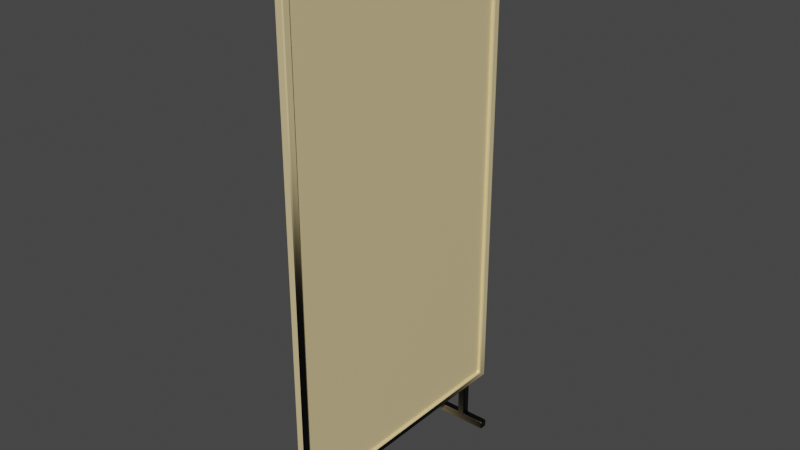 # Source: OfficeDivider.blend  (saved by Blender 2.80.75; exported with 4.5.12 LTS)
import bpy
from mathutils import Matrix  # noqa: F401  (used for matrix-valued properties, if any)

bpy.ops.wm.read_factory_settings(use_empty=True)
scene = bpy.context.scene
scene.name = 'Scene'

# ---- collections
col_collection = bpy.data.collections.new('Collection'); scene.collection.children.link(col_collection)

# ---- images (referenced by path relative to the original .blend; pixels are not part of the script)
import os
ASSET_DIR = os.environ.get("B2B_ASSET_DIR", "")  # directory of the original .blend (textures are referenced by path, not embedded)
HERE = os.path.dirname(os.path.abspath(__file__))  # packed textures are extracted next to this script under _unpacked/

def load_image(name, relpath, width, height, colorspace="sRGB"):
    """Load a texture the original file referenced (path relative to the .blend, or extracted next to this script)."""
    p = next((c for c in (os.path.join(HERE, relpath), os.path.join(ASSET_DIR, relpath)) if relpath and os.path.exists(c)), "")
    if p:
        img = bpy.data.images.load(p, check_existing=True)
        img.name = name
    else:  # same state as the original file: an image datablock whose file is absent (Cycles renders it pink)
        img = bpy.data.images.new(name, width, height)
        img.source = "FILE"
        img.filepath = "//" + (relpath or name)
    img.colorspace_settings.name = colorspace
    return img
img_material_001_base_color = load_image('Material.001 Base Color', '_unpacked/Material.5fbd04c4.png', 1024, 1024, 'sRGB')
img_material_001_base_color_001 = load_image('Material.001 Base Color.001', 'Divider_Albedo.png', 1024, 1024, 'sRGB')
img_material_001_roughness = load_image('Material.001 Roughness', 'Divider_Roughness.png', 1024, 1024, 'Non-Color')
img_material_001_metallic = load_image('Material.001 Metallic', 'Divider_Metallic.png', 1024, 1024, 'Non-Color')

# ---- materials (node trees are filled in below, after node groups)
mat_material_001 = bpy.data.materials.new('Material.001')
mat_material_001.use_transparent_shadow = False

# ---- material node trees
mat_material_001.use_nodes = True; mat_material_001.node_tree.nodes.clear()
_N = mat_material_001.node_tree.nodes; _L = mat_material_001.node_tree.links
n0 = _N.new('ShaderNodeOutputMaterial'); n0.name = 'Material Output'; n0.location = (300, 300)
n1 = _N.new('ShaderNodeBsdfPrincipled'); n1.name = 'Principled BSDF'; n1.location = (10, 300)
n1.distribution = 'GGX'
n1.subsurface_method = 'BURLEY'
n1.inputs[3].default_value = 1.45
n1.inputs[27].default_value = (0.0, 0.0, 0.0, 1.0)
n1.inputs[28].default_value = 1.0
n2 = _N.new('ShaderNodeTexImage'); n2.name = 'Image Texture'; n2.location = (-280, 280)
n2.image = img_material_001_base_color
n3 = _N.new('ShaderNodeTexImage'); n3.name = 'Image Texture.001'; n3.location = (0, 0)
n3.image = img_material_001_base_color_001
n4 = _N.new('ShaderNodeTexImage'); n4.name = 'Image Texture.002'; n4.location = (-280, 140)
n4.image = img_material_001_roughness
n5 = _N.new('ShaderNodeTexImage'); n5.name = 'Image Texture.003'; n5.location = (-280, 200)
n5.image = img_material_001_metallic
_L.new(n1.outputs[0], n0.inputs[0])
_L.new(n2.outputs[0], n1.inputs[0])
_L.new(n4.outputs[0], n1.inputs[2])
_L.new(n5.outputs[0], n1.inputs[1])
n0.is_active_output = True

# ---- world
world_world = bpy.data.worlds.new('World'); scene.world = world_world
world_world.use_nodes = True; world_world.node_tree.nodes.clear()
_N = world_world.node_tree.nodes; _L = world_world.node_tree.links
n0 = _N.new('ShaderNodeOutputWorld'); n0.name = 'World Output'; n0.location = (300, 300)
n1 = _N.new('ShaderNodeBackground'); n1.name = 'Background'; n1.location = (10, 300)
n1.inputs[0].default_value = (0.05088, 0.05088, 0.05088, 1.0)
_L.new(n1.outputs[0], n0.inputs[0])
n0.is_active_output = True
world_world.color = (0.05088, 0.05088, 0.05088)
world_world.use_sun_shadow = False
world_world.sun_shadow_jitter_overblur = 0.0

# ---- meshes
me_cube = bpy.data.meshes.new('Cube')
me_cube.from_pydata([(-0.4867, 47.09, 17.47), (-0.4867, -47.09, 17.47), (-0.4867, -47.09, 197.5), (-0.4867, 47.09, 197.5), (0.4867, 47.09, 197.5), (0.4867, 47.09, 17.47), (0.4867, -47.09, 17.47), (0.4867, -47.09, 197.5), (-1.177, -49.68, 15.0), (-1.177, -50.0, 15.32), (-1.495, -49.65, 15.29), (-1.177, -50.0, 199.7), (-1.177, -49.68, 200.0), (-1.495, -49.65, 199.7), (-1.495, 49.65, 15.29), (-1.177, 50.0, 15.32), (-1.177, 49.68, 15.0), (-1.177, 49.68, 200.0), (-1.177, 50.0, 199.7), (-1.495, 49.65, 199.7), (1.495, -49.65, 15.29), (1.177, -50.0, 15.32), (1.177, -49.68, 15.0), (1.177, -49.68, 200.0), (1.177, -50.0, 199.7), (1.495, -49.65, 199.7), (1.177, 49.68, 15.0), (1.177, 50.0, 15.32), (1.495, 49.65, 15.29), (1.177, 49.68, 200.0), (1.495, 49.65, 199.7), (1.177, 50.0, 199.7), (-1.137, 47.09, 17.47), (-1.465, 47.44, 17.17), (-1.465, -47.44, 17.17), (-1.137, -47.09, 17.47), (-1.465, -47.44, 197.8), (-1.137, -47.09, 197.5), (-1.465, 47.44, 197.8), (-1.137, 47.09, 197.5), (1.465, 47.44, 197.8), (1.137, 47.09, 197.5), (1.137, 47.09, 17.47), (1.465, 47.44, 17.17), (1.137, -47.09, 17.47), (1.465, -47.44, 17.17), (1.465, -47.44, 197.8), (1.137, -47.09, 197.5), (-1.5, 37.0, 0.3229), (-1.5, 37.32, 0.0), (-1.5, 37.32, 15.0), (-1.177, 37.0, 15.0), (-1.5, 39.68, 0.0), (-1.5, 40.0, 0.3229), (-1.177, 40.0, 15.0), (-1.5, 39.68, 15.0), (1.5, 37.32, 0.0), (1.5, 37.0, 0.3229), (1.177, 37.0, 15.0), (1.5, 37.32, 15.0), (1.5, 40.0, 0.3229), (1.5, 39.68, 0.0), (1.5, 39.68, 15.0), (1.177, 40.0, 15.0), (-1.5, 37.32, 3.323), (-1.823, 37.32, 3.0), (-1.177, 37.0, 2.677), (-1.5, 39.68, 3.323), (-1.177, 40.0, 2.677), (-1.823, 39.68, 3.0), (1.5, 39.68, 3.323), (1.823, 39.68, 3.0), (1.177, 40.0, 2.677), (1.5, 37.32, 3.323), (1.177, 37.0, 2.677), (1.823, 37.32, 3.0), (-9.677, 39.68, 0.0), (-10.0, 39.68, 0.3229), (-9.677, 40.0, 0.3229), (-9.677, 37.32, 0.0), (-9.677, 37.0, 0.3229), (-10.0, 37.32, 0.3229), (-9.677, 40.0, 2.677), (-10.0, 39.68, 2.677), (-9.677, 39.68, 3.0), (9.677, 40.0, 2.677), (9.677, 39.68, 3.0), (10.0, 39.68, 2.677), (9.677, 40.0, 0.3229), (10.0, 39.68, 0.3229), (9.677, 39.68, 0.0), (9.677, 37.32, 0.0), (10.0, 37.32, 0.3229), (9.677, 37.0, 0.3229), (9.677, 37.0, 2.677), (10.0, 37.32, 2.677), (9.677, 37.32, 3.0), (-9.677, 37.0, 2.677), (-9.677, 37.32, 3.0), (-10.0, 37.32, 2.677), (-1.5, -40.0, 0.3229), (-1.5, -39.68, 0.0), (-1.5, -39.68, 15.0), (-1.177, -40.0, 15.0), (-1.5, -37.32, 0.0), (-1.5, -37.0, 0.3229), (-1.177, -37.0, 15.0), (-1.5, -37.32, 15.0), (1.5, -39.68, 0.0), (1.5, -40.0, 0.3229), (1.177, -40.0, 15.0), (1.5, -39.68, 15.0), (1.5, -37.0, 0.3229), (1.5, -37.32, 0.0), (1.5, -37.32, 15.0), (1.177, -37.0, 15.0), (-1.5, -39.68, 3.323), (-1.823, -39.68, 3.0), (-1.177, -40.0, 2.677), (-1.5, -37.32, 3.323), (-1.177, -37.0, 2.677), (-1.823, -37.32, 3.0), (1.5, -37.32, 3.323), (1.823, -37.32, 3.0), (1.177, -37.0, 2.677), (1.5, -39.68, 3.323), (1.177, -40.0, 2.677), (1.823, -39.68, 3.0), (-9.677, -37.32, 0.0), (-10.0, -37.32, 0.3229), (-9.677, -37.0, 0.3229), (-9.677, -39.68, 0.0), (-9.677, -40.0, 0.3229), (-10.0, -39.68, 0.3229), (-9.677, -37.0, 2.677), (-10.0, -37.32, 2.677), (-9.677, -37.32, 3.0), (9.677, -37.0, 2.677), (9.677, -37.32, 3.0), (10.0, -37.32, 2.677), (9.677, -37.0, 0.3229), (10.0, -37.32, 0.0), (9.677, -40.0, 0.3229), (10.0, -39.68, 0.0), (9.677, -40.0, 2.677), (10.0, -39.68, 2.677), (9.677, -39.68, 3.0), (-9.677, -40.0, 2.677), (-9.677, -39.68, 3.0), (-10.0, -39.68, 2.677)], [], [(29, 17, 12, 23), (20, 28, 43, 45), (19, 14, 33, 38), (14, 10, 34, 33), (10, 13, 36, 34), (13, 19, 38, 36), (44, 42, 5, 6), (37, 39, 3, 2), (30, 25, 46, 40), (25, 20, 45, 46), (15, 18, 31, 27), (21, 24, 11, 9), (28, 30, 40, 43), (32, 35, 1, 0), (1, 2, 3, 0), (5, 4, 7, 6), (41, 47, 7, 4), (42, 41, 4, 5), (39, 32, 0, 3), (52, 49, 79, 76), (47, 44, 6, 7), (35, 37, 2, 1), (68, 53, 78, 82), (56, 61, 90, 91), (60, 72, 85, 88), (64, 50, 55, 67), (57, 74, 66, 48), (48, 66, 97, 80), (70, 62, 59, 73), (68, 54, 63, 72), (52, 61, 56, 49), (104, 101, 131, 128), (89, 87, 95, 92), (74, 57, 93, 94), (53, 68, 72, 60), (74, 58, 51, 66), (71, 75, 96, 86), (81, 99, 83, 77), (65, 69, 84, 98), (120, 105, 130, 134), (108, 113, 141, 143), (112, 124, 137, 140), (116, 102, 107, 119), (109, 126, 118, 100), (100, 118, 147, 132), (122, 114, 111, 125), (120, 106, 115, 124), (104, 113, 108, 101), (141, 139, 145, 143), (126, 109, 142, 144), (105, 120, 124, 112), (126, 110, 103, 118), (123, 127, 146, 138), (133, 149, 135, 129), (117, 121, 136, 148), (8, 9, 10), (11, 12, 13), (14, 15, 16), (17, 18, 19), (20, 21, 22), (23, 24, 25), (26, 27, 28), (29, 30, 31), (64, 65, 66), (67, 68, 69), (70, 71, 72), (73, 74, 75), (76, 77, 78), (79, 80, 81), (82, 83, 84), (85, 86, 87), (88, 89, 90), (91, 92, 93), (94, 95, 96), (97, 98, 99), (116, 117, 118), (119, 120, 121), (122, 123, 124), (125, 126, 127), (128, 129, 130), (131, 132, 133), (134, 135, 136), (137, 138, 139), (144, 145, 146), (147, 148, 149), (16, 8, 10, 14), (9, 11, 13, 10), (12, 17, 19, 13), (18, 15, 14, 19), (26, 16, 15, 27), (17, 29, 31, 18), (30, 28, 27, 31), (22, 26, 28, 20), (29, 23, 25, 30), (24, 21, 20, 25), (8, 22, 21, 9), (23, 12, 11, 24), (33, 34, 35, 32), (34, 36, 37, 35), (36, 38, 39, 37), (38, 33, 32, 39), (41, 42, 43, 40), (45, 43, 42, 44), (40, 46, 47, 41), (46, 45, 44, 47), (66, 51, 50, 64), (61, 52, 53, 60), (49, 56, 57, 48), (54, 68, 67, 55), (62, 70, 72, 63), (58, 74, 73, 59), (70, 73, 75, 71), (64, 67, 69, 65), (76, 79, 81, 77), (82, 78, 77, 83), (87, 89, 88, 85), (91, 90, 89, 92), (94, 93, 92, 95), (80, 97, 99, 81), (86, 96, 95, 87), (98, 84, 83, 99), (48, 80, 79, 49), (78, 53, 52, 76), (56, 91, 93, 57), (96, 75, 74, 94), (60, 88, 90, 61), (84, 69, 68, 82), (65, 98, 97, 66), (85, 72, 71, 86), (118, 103, 102, 116), (113, 104, 105, 112), (101, 108, 109, 100), (106, 120, 119, 107), (114, 122, 124, 115), (110, 126, 125, 111), (122, 125, 127, 123), (116, 119, 121, 117), (128, 131, 133, 129), (134, 130, 129, 135), (139, 141, 140, 137), (144, 142, 143, 145), (132, 147, 149, 133), (138, 146, 145, 139), (148, 136, 135, 149), (100, 132, 131, 101), (130, 105, 104, 128), (108, 143, 142, 109), (146, 127, 126, 144), (112, 140, 141, 113), (136, 121, 120, 134), (117, 148, 147, 118), (137, 124, 123, 138), (16, 26, 22, 8)])
_uv = me_cube.uv_layers.new(name='UVMap')
_uv.uv.foreach_set('vector', [0.05701, 0.08115, 0.06847, 0.08115, 0.06847, 0.4876, 0.05701, 0.4876, 0.01546, 0.01711, 0.4987, 0.01711, 0.4879, 0.02479, 0.02624, 0.02479, 0.01546, 0.7715, 0.01546, 0.01711, 0.02624, 0.02479, 0.02624, 0.7639, 0.01546, 0.01711, 0.4987, 0.01711, 0.4879, 0.02479, 0.02624, 0.02479, 0.4987, 0.01711, 0.4987, 0.7715, 0.4879, 0.7639, 0.4879, 0.02479, 0.4987, 0.7715, 0.01546, 0.7715, 0.02624, 0.7639, 0.4879, 0.7639, 0.05913, 0.5219, 0.4444, 0.5219, 0.4444, 0.525, 0.05913, 0.525, 0.05914, 0.5219, 0.4444, 0.5219, 0.4444, 0.525, 0.05914, 0.525, 0.4987, 0.7715, 0.01546, 0.7715, 0.02624, 0.7639, 0.4879, 0.7639, 0.01546, 0.7715, 0.01546, 0.01711, 0.02624, 0.02479, 0.02624, 0.7639, 0.7668, 0.8159, 0.01519, 0.8159, 0.01519, 0.8045, 0.7668, 0.8045, 0.7668, 0.8159, 0.01519, 0.8159, 0.01519, 0.8045, 0.7668, 0.8045, 0.4987, 0.01711, 0.4987, 0.7715, 0.4879, 0.7639, 0.4879, 0.02479, 0.05914, 0.5219, 0.4444, 0.5219, 0.4444, 0.525, 0.05914, 0.525, 0.5279, 0.7504, 0.5279, 0.01377, 0.9862, 0.01377, 0.9862, 0.7504, 0.5279, 0.7504, 0.5279, 0.01377, 0.9862, 0.01377, 0.9862, 0.7504, 0.05913, 0.5219, 0.4444, 0.5219, 0.4444, 0.525, 0.05913, 0.525, 0.7642, 0.8483, 0.03008, 0.8483, 0.03008, 0.8451, 0.7642, 0.8451, 0.03008, 0.8451, 0.7642, 0.8451, 0.7642, 0.8483, 0.03008, 0.8483, 0.09912, 0.1269, 0.1106, 0.1269, 0.1106, 0.1603, 0.09912, 0.1603, 0.7642, 0.8483, 0.03008, 0.8483, 0.03008, 0.8451, 0.7642, 0.8451, 0.7642, 0.8483, 0.03008, 0.8483, 0.03008, 0.8451, 0.7642, 0.8451, 0.2847, 0.1396, 0.2834, 0.151, 0.2499, 0.151, 0.2499, 0.1396, 0.1106, 0.1146, 0.09912, 0.1146, 0.09912, 0.08115, 0.1106, 0.08115, 0.2956, 0.151, 0.2943, 0.1396, 0.3291, 0.1396, 0.3291, 0.151, 0.1413, 0.1299, 0.1413, 0.08212, 0.1527, 0.08212, 0.1527, 0.1299, 0.2834, 0.151, 0.2847, 0.1396, 0.2943, 0.1396, 0.2956, 0.151, 0.2956, 0.151, 0.2943, 0.1396, 0.3291, 0.1396, 0.3291, 0.151, 0.1527, 0.08476, 0.1527, 0.1325, 0.1412, 0.1325, 0.1412, 0.08476, 0.2847, 0.1396, 0.2847, 0.07983, 0.2943, 0.07983, 0.2943, 0.1396, 0.09912, 0.1269, 0.09912, 0.1146, 0.1106, 0.1146, 0.1106, 0.1269, 0.09912, 0.1269, 0.1106, 0.1269, 0.1106, 0.1603, 0.09912, 0.1603, 0.2564, 0.09079, 0.2449, 0.09079, 0.2449, 0.08116, 0.2564, 0.08116, 0.2847, 0.1396, 0.2834, 0.151, 0.2499, 0.151, 0.2499, 0.1396, 0.2834, 0.151, 0.2847, 0.1396, 0.2943, 0.1396, 0.2956, 0.151, 0.2847, 0.1396, 0.2847, 0.07983, 0.2943, 0.07983, 0.2943, 0.1396, 0.1831, 0.09129, 0.1831, 0.07983, 0.2153, 0.07983, 0.2153, 0.09129, 0.2449, 0.08116, 0.2564, 0.08116, 0.2564, 0.09079, 0.2449, 0.09079, 0.2153, 0.07984, 0.2153, 0.09129, 0.1831, 0.09129, 0.1831, 0.07984, 0.2847, 0.1396, 0.2834, 0.151, 0.2499, 0.151, 0.2499, 0.1396, 0.1106, 0.1146, 0.09912, 0.1146, 0.09912, 0.07983, 0.1106, 0.07983, 0.2956, 0.151, 0.2943, 0.1396, 0.3291, 0.1396, 0.3291, 0.151, 0.1413, 0.1299, 0.1413, 0.08212, 0.1527, 0.08212, 0.1527, 0.1299, 0.2834, 0.151, 0.2847, 0.1396, 0.2943, 0.1396, 0.2956, 0.151, 0.2956, 0.151, 0.2943, 0.1396, 0.3291, 0.1396, 0.3291, 0.151, 0.1527, 0.08476, 0.1527, 0.1325, 0.1413, 0.1325, 0.1413, 0.08476, 0.2847, 0.1396, 0.2847, 0.07983, 0.2943, 0.07983, 0.2943, 0.1396, 0.09912, 0.1269, 0.09912, 0.1146, 0.1106, 0.1146, 0.1106, 0.1269, 0.2441, 0.08115, 0.2571, 0.08115, 0.2571, 0.09078, 0.2441, 0.09078, 0.2847, 0.1396, 0.2834, 0.151, 0.2499, 0.151, 0.2499, 0.1396, 0.2834, 0.151, 0.2847, 0.1396, 0.2943, 0.1396, 0.2956, 0.151, 0.2847, 0.1396, 0.2847, 0.07983, 0.2943, 0.07983, 0.2943, 0.1396, 0.1831, 0.0913, 0.1831, 0.07984, 0.2153, 0.07984, 0.2153, 0.0913, 0.2449, 0.08116, 0.2564, 0.08116, 0.2564, 0.09079, 0.2449, 0.09079, 0.2153, 0.07984, 0.2153, 0.0913, 0.1831, 0.0913, 0.1831, 0.07984, 0.4988, 0.0159, 0.5004, 0.01723, 0.4987, 0.01711, 0.01519, 0.8045, 0.01377, 0.8045, 0.01496, 0.8029, 0.01546, 0.01711, 0.01377, 0.01723, 0.01534, 0.0159, 0.01377, 0.8159, 0.01519, 0.8159, 0.01496, 0.8175, 0.01546, 0.01711, 0.01377, 0.01723, 0.01534, 0.0159, 0.01377, 0.8159, 0.01519, 0.8159, 0.01496, 0.8175, 0.4988, 0.0159, 0.5004, 0.01723, 0.4987, 0.01711, 0.01377, 0.8045, 0.01496, 0.8029, 0.01519, 0.8045, 0.2956, 0.1363, 0.2969, 0.1379, 0.2943, 0.1396, 0.2834, 0.1363, 0.2847, 0.1396, 0.282, 0.1379, 0.2956, 0.1363, 0.297, 0.1379, 0.2943, 0.1396, 0.2834, 0.1363, 0.2847, 0.1396, 0.282, 0.1379, 0.09912, 0.1603, 0.09912, 0.1616, 0.09755, 0.1603, 0.1106, 0.1603, 0.1121, 0.1603, 0.1106, 0.1616, 0.2499, 0.1396, 0.2486, 0.1395, 0.2499, 0.1379, 0.3291, 0.1396, 0.3291, 0.1379, 0.3304, 0.1395, 0.09755, 0.08115, 0.09912, 0.07983, 0.09912, 0.08115, 0.1106, 0.08115, 0.1106, 0.07983, 0.1121, 0.08115, 0.2499, 0.1396, 0.2486, 0.1395, 0.2499, 0.1379, 0.3291, 0.1396, 0.3291, 0.1379, 0.3304, 0.1395, 0.2956, 0.1363, 0.2969, 0.1379, 0.2943, 0.1396, 0.2834, 0.1363, 0.2847, 0.1396, 0.282, 0.1379, 0.2956, 0.1363, 0.297, 0.1379, 0.2943, 0.1396, 0.2834, 0.1363, 0.2847, 0.1396, 0.282, 0.1379, 0.09912, 0.1603, 0.09912, 0.1616, 0.09755, 0.1603, 0.1106, 0.1603, 0.1121, 0.1603, 0.1106, 0.1616, 0.2499, 0.1396, 0.2486, 0.1395, 0.2499, 0.1379, 0.3291, 0.1396, 0.3291, 0.1379, 0.3304, 0.1395, 0.2499, 0.1396, 0.2486, 0.1395, 0.2499, 0.1379, 0.3291, 0.1396, 0.3291, 0.1379, 0.3304, 0.1395, 0.06847, 0.4876, 0.06847, 0.08115, 0.07001, 0.08125, 0.07001, 0.4875, 0.5004, 0.01723, 0.5004, 0.7714, 0.4987, 0.7715, 0.4987, 0.01711, 0.06847, 0.4876, 0.06847, 0.08115, 0.07002, 0.08125, 0.07002, 0.4875, 0.01377, 0.7714, 0.01377, 0.01723, 0.01546, 0.01711, 0.01546, 0.7715, 0.05701, 0.4876, 0.06847, 0.4876, 0.06847, 0.4889, 0.05701, 0.4889, 0.01377, 0.8159, 0.01377, 0.8045, 0.01519, 0.8045, 0.01519, 0.8159, 0.4987, 0.7715, 0.4987, 0.01711, 0.5004, 0.01723, 0.5004, 0.7714, 0.05701, 0.08115, 0.05701, 0.4876, 0.05546, 0.4875, 0.05546, 0.08125, 0.05701, 0.08115, 0.05701, 0.4876, 0.05547, 0.4875, 0.05547, 0.08125, 0.01377, 0.7714, 0.01377, 0.01723, 0.01546, 0.01711, 0.01546, 0.7715, 0.06847, 0.08115, 0.05701, 0.08115, 0.05701, 0.07983, 0.06847, 0.07983, 0.01377, 0.8159, 0.01377, 0.8045, 0.01519, 0.8045, 0.01519, 0.8159, 0.05772, 0.5203, 0.4459, 0.5203, 0.4444, 0.5219, 0.05914, 0.5219, 0.4879, 0.02479, 0.4879, 0.7639, 0.4862, 0.7627, 0.4862, 0.026, 0.05772, 0.5203, 0.4459, 0.5203, 0.4444, 0.5219, 0.05914, 0.5219, 0.02624, 0.7639, 0.02624, 0.02479, 0.02793, 0.026, 0.02793, 0.7627, 0.4862, 0.7627, 0.4862, 0.026, 0.4879, 0.02479, 0.4879, 0.7639, 0.05771, 0.5203, 0.4458, 0.5203, 0.4444, 0.5219, 0.05913, 0.5219, 0.05771, 0.5203, 0.4458, 0.5203, 0.4444, 0.5219, 0.05913, 0.5219, 0.02624, 0.7639, 0.02624, 0.02479, 0.02793, 0.026, 0.02793, 0.7627, 0.1397, 0.1325, 0.1397, 0.08212, 0.1413, 0.08212, 0.1413, 0.1299, 0.09912, 0.1146, 0.09912, 0.1269, 0.09755, 0.1269, 0.09755, 0.1146, 0.1106, 0.1269, 0.1106, 0.1146, 0.1121, 0.1146, 0.1121, 0.1269, 0.1543, 0.08212, 0.1543, 0.1325, 0.1527, 0.1299, 0.1527, 0.08212, 0.1527, 0.1325, 0.1527, 0.08476, 0.1543, 0.08212, 0.1543, 0.1325, 0.1397, 0.1325, 0.1397, 0.08212, 0.1412, 0.08476, 0.1412, 0.1325, 0.1818, 0.09129, 0.1818, 0.07983, 0.1831, 0.07983, 0.1831, 0.09129, 0.2166, 0.07984, 0.2166, 0.09129, 0.2153, 0.09129, 0.2153, 0.07984, 0.09912, 0.1603, 0.1106, 0.1603, 0.1106, 0.1616, 0.09912, 0.1616, 0.2564, 0.09211, 0.2449, 0.09211, 0.2449, 0.09079, 0.2564, 0.09079, 0.2449, 0.09079, 0.2564, 0.09079, 0.2564, 0.09211, 0.2449, 0.09211, 0.1106, 0.08115, 0.09912, 0.08115, 0.09912, 0.07983, 0.1106, 0.07983, 0.2449, 0.07984, 0.2564, 0.07984, 0.2564, 0.08116, 0.2449, 0.08116, 0.2449, 0.07984, 0.2564, 0.07984, 0.2564, 0.08116, 0.2449, 0.08116, 0.2153, 0.09129, 0.2153, 0.07983, 0.2166, 0.07983, 0.2166, 0.09129, 0.1831, 0.07984, 0.1831, 0.09129, 0.1818, 0.09129, 0.1818, 0.07984, 0.1121, 0.1269, 0.1121, 0.1603, 0.1106, 0.1603, 0.1106, 0.1269, 0.09755, 0.1603, 0.09755, 0.1269, 0.09912, 0.1269, 0.09912, 0.1603, 0.1106, 0.1146, 0.1106, 0.08115, 0.1121, 0.08115, 0.1121, 0.1146, 0.2499, 0.1379, 0.282, 0.1379, 0.2847, 0.1396, 0.2499, 0.1396, 0.09755, 0.1146, 0.09755, 0.08115, 0.09912, 0.08115, 0.09912, 0.1146, 0.2499, 0.1379, 0.282, 0.1379, 0.2847, 0.1396, 0.2499, 0.1396, 0.2969, 0.1379, 0.3291, 0.1379, 0.3291, 0.1396, 0.2943, 0.1396, 0.3291, 0.1396, 0.2943, 0.1396, 0.297, 0.1379, 0.3291, 0.1379, 0.1397, 0.1325, 0.1397, 0.08212, 0.1413, 0.08212, 0.1413, 0.1299, 0.09912, 0.1146, 0.09912, 0.1269, 0.09755, 0.1269, 0.09755, 0.1146, 0.1106, 0.1269, 0.1106, 0.1146, 0.1121, 0.1146, 0.1121, 0.1269, 0.1543, 0.08212, 0.1543, 0.1325, 0.1527, 0.1299, 0.1527, 0.08212, 0.1527, 0.1325, 0.1527, 0.08476, 0.1543, 0.08212, 0.1543, 0.1325, 0.1397, 0.1325, 0.1397, 0.08212, 0.1413, 0.08476, 0.1413, 0.1325, 0.1818, 0.0913, 0.1818, 0.07984, 0.1831, 0.07984, 0.1831, 0.0913, 0.2166, 0.07984, 0.2166, 0.0913, 0.2153, 0.0913, 0.2153, 0.07984, 0.09912, 0.1603, 0.1106, 0.1603, 0.1106, 0.1616, 0.09912, 0.1616, 0.2564, 0.09211, 0.2449, 0.09211, 0.2449, 0.09079, 0.2564, 0.09079, 0.2571, 0.08115, 0.2441, 0.08115, 0.2457, 0.07983, 0.2571, 0.07983, 0.2571, 0.0921, 0.2457, 0.0921, 0.2441, 0.09078, 0.2571, 0.09078, 0.2449, 0.07984, 0.2564, 0.07984, 0.2564, 0.08116, 0.2449, 0.08116, 0.2153, 0.0913, 0.2153, 0.07984, 0.2166, 0.07984, 0.2166, 0.0913, 0.1831, 0.07984, 0.1831, 0.0913, 0.1818, 0.0913, 0.1818, 0.07984, 0.1121, 0.1269, 0.1121, 0.1603, 0.1106, 0.1603, 0.1106, 0.1269, 0.09755, 0.1603, 0.09755, 0.1269, 0.09912, 0.1269, 0.09912, 0.1603, 0.1106, 0.1146, 0.1106, 0.07983, 0.1121, 0.08115, 0.1121, 0.1146, 0.2499, 0.1379, 0.282, 0.1379, 0.2847, 0.1396, 0.2499, 0.1396, 0.09755, 0.1146, 0.09755, 0.08115, 0.09912, 0.07983, 0.09912, 0.1146, 0.2499, 0.1379, 0.282, 0.1379, 0.2847, 0.1396, 0.2499, 0.1396, 0.2969, 0.1379, 0.3291, 0.1379, 0.3291, 0.1396, 0.2943, 0.1396, 0.3291, 0.1396, 0.2943, 0.1396, 0.297, 0.1379, 0.3291, 0.1379, 0.06847, 0.4876, 0.05701, 0.4876, 0.05701, 0.08115, 0.06847, 0.08115])
me_cube.materials.append(mat_material_001)
me_cube.use_remesh_preserve_volume = False
me_cube.use_remesh_preserve_attributes = False
me_cube.use_mirror_vertex_groups = False
me_cube.update()

# ---- objects
ob_cube = bpy.data.objects.new('Cube', me_cube)

# ---- transforms, parenting, visibility, modifiers, constraints
ob_cube.location = (0.0, 0.0, 0.0)
ob_cube.lineart.crease_threshold = 0.0

# ---- collection membership
col_collection.objects.link(ob_cube)

# ---- scene / render settings (as saved in the file)
scene.frame_start = 1; scene.frame_end = 250; scene.frame_set(1)
scene.render.engine = 'BLENDER_EEVEE_NEXT'
scene.cycles.use_denoising = False
scene.cycles.samples = 128
scene.cycles.sampling_pattern = 'TABULATED_SOBOL'
scene.cycles.use_adaptive_sampling = False
scene.cycles.use_light_tree = False
scene.view_settings.view_transform = 'Filmic'
scene.unit_settings.scale_length = 0.01
bpy.context.view_layer.update()

# ---- added for rendering (the .blend has no active camera and no usable light): camera, sun
cam_auto = bpy.data.cameras.new('AutoCamera')
cam_auto.lens = 50.0
cam_auto.sensor_width = 36.0
cam_auto.clip_end = 3645.34
ob_auto_camera = bpy.data.objects.new('AutoCamera', cam_auto)
scene.collection.objects.link(ob_auto_camera)
ob_auto_camera.location = (207.712, -249.255, 266.17)
ob_auto_camera.rotation_euler = (1.09748, -7.21219e-08, 0.694738)
scene.camera = ob_auto_camera
light_auto_sun = bpy.data.lights.new('AutoSun', 'SUN')
light_auto_sun.energy = 3.0
light_auto_sun.angle = 0.0523599
ob_auto_sun = bpy.data.objects.new('AutoSun', light_auto_sun)
scene.collection.objects.link(ob_auto_sun)
ob_auto_sun.rotation_euler = (0.872665, 0.174533, 0.523599)
bpy.context.view_layer.update()
